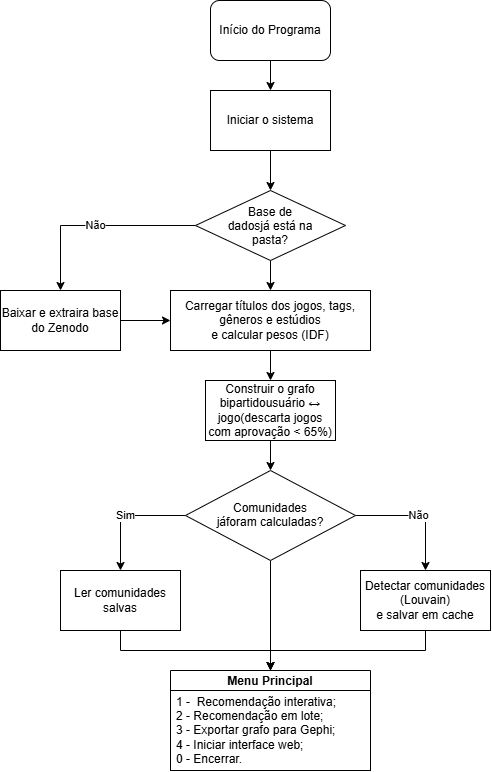

The diagram above was exported from draw.io. Its source (the exported page's mxGraphModel, read from the mxfile embedded in the PNG):
<mxGraphModel dx="1955" dy="998" grid="1" gridSize="10" guides="1" tooltips="1" connect="1" arrows="1" fold="1" page="1" pageScale="1" pageWidth="827" pageHeight="1169" math="0" shadow="0">
  <root>
    <mxCell id="0" />
    <mxCell id="1" parent="0" />
    <mxCell id="2" edge="1" parent="1" source="3" style="edgeStyle=orthogonalEdgeStyle;rounded=0;orthogonalLoop=1;jettySize=auto;html=1;defaultLabelBackgroundColor=page;" value="">
      <mxGeometry relative="1" x="1" as="geometry">
        <mxPoint x="310" y="130" as="targetPoint" />
      </mxGeometry>
    </mxCell>
    <mxCell id="3" parent="1" style="rounded=1;whiteSpace=wrap;html=1;roundedPerimeter=1;" value="Início do Programa" vertex="1">
      <mxGeometry height="60" width="120" x="250" y="40" as="geometry" />
    </mxCell>
    <mxCell id="4" edge="1" parent="1" source="5" style="edgeStyle=orthogonalEdgeStyle;rounded=0;orthogonalLoop=1;jettySize=auto;html=1;defaultLabelBackgroundColor=page;" target="8" value="">
      <mxGeometry relative="1" as="geometry" />
    </mxCell>
    <mxCell id="5" parent="1" style="rounded=0;whiteSpace=wrap;html=1;" value="Iniciar o sistema" vertex="1">
      <mxGeometry height="60" width="120" x="250" y="130" as="geometry" />
    </mxCell>
    <mxCell id="6" edge="1" parent="1" source="8" style="edgeStyle=orthogonalEdgeStyle;rounded=0;orthogonalLoop=1;jettySize=auto;html=1;defaultLabelBackgroundColor=page;" target="10" value="Não">
      <mxGeometry relative="1" as="geometry" />
    </mxCell>
    <mxCell id="7" edge="1" parent="1" source="8" style="edgeStyle=orthogonalEdgeStyle;rounded=0;orthogonalLoop=1;jettySize=auto;html=1;entryX=0.5;entryY=0;entryDx=0;entryDy=0;defaultLabelBackgroundColor=page;" target="12">
      <mxGeometry relative="1" as="geometry" />
    </mxCell>
    <mxCell id="8" parent="1" style="rhombus;whiteSpace=wrap;html=1;shapeInside=1;rounded=0;" value="Base de dadosjá está na pasta?" vertex="1">
      <mxGeometry height="70" width="150" x="235" y="230" as="geometry" />
    </mxCell>
    <mxCell id="9" edge="1" parent="1" source="10" style="edgeStyle=orthogonalEdgeStyle;rounded=0;orthogonalLoop=1;jettySize=auto;html=1;entryX=0;entryY=0.5;entryDx=0;entryDy=0;defaultLabelBackgroundColor=page;" target="12">
      <mxGeometry relative="1" as="geometry" />
    </mxCell>
    <mxCell id="10" parent="1" style="whiteSpace=wrap;html=1;rounded=0;" value="Baixar e extraira base do Zenodo" vertex="1">
      <mxGeometry height="60" width="120" x="40" y="330" as="geometry" />
    </mxCell>
    <mxCell id="11" edge="1" parent="1" source="12" style="edgeStyle=orthogonalEdgeStyle;rounded=0;orthogonalLoop=1;jettySize=auto;html=1;defaultLabelBackgroundColor=page;" target="14" value="">
      <mxGeometry relative="1" as="geometry" />
    </mxCell>
    <mxCell id="12" parent="1" style="whiteSpace=wrap;html=1;rounded=0;" value="Carregar títulos dos jogos,&lt;span style=&quot;background-color: transparent;&quot;&gt;&amp;nbsp;tags, gêneros e estúdios&lt;/span&gt;&lt;div&gt;e calcular pesos (IDF)&lt;/div&gt;" vertex="1">
      <mxGeometry height="60" width="200" x="210" y="330" as="geometry" />
    </mxCell>
    <mxCell id="13" edge="1" parent="1" source="14" style="edgeStyle=orthogonalEdgeStyle;rounded=0;orthogonalLoop=1;jettySize=auto;html=1;defaultLabelBackgroundColor=page;" target="18" value="">
      <mxGeometry relative="1" as="geometry" />
    </mxCell>
    <mxCell id="14" parent="1" style="whiteSpace=wrap;html=1;rounded=0;" value="Construir o grafo bipartidousuário ↔ jogo(descarta jogos com aprovação &lt; 65%)" vertex="1">
      <mxGeometry height="60" width="130" x="245" y="420" as="geometry" />
    </mxCell>
    <mxCell id="15" edge="1" parent="1" source="18" style="edgeStyle=orthogonalEdgeStyle;rounded=0;orthogonalLoop=1;jettySize=auto;html=1;defaultLabelBackgroundColor=page;" target="20" value="Sim">
      <mxGeometry relative="1" as="geometry" />
    </mxCell>
    <mxCell id="16" edge="1" parent="1" source="18" style="edgeStyle=orthogonalEdgeStyle;rounded=0;orthogonalLoop=1;jettySize=auto;html=1;defaultLabelBackgroundColor=page;" target="22" value="Não">
      <mxGeometry relative="1" as="geometry" />
    </mxCell>
    <mxCell id="17" edge="1" parent="1" source="18" style="edgeStyle=orthogonalEdgeStyle;rounded=0;orthogonalLoop=1;jettySize=auto;html=1;exitX=0.5;exitY=1;exitDx=0;exitDy=0;entryX=0.5;entryY=0;entryDx=0;entryDy=0;defaultLabelBackgroundColor=page;" target="23">
      <mxGeometry relative="1" as="geometry" />
    </mxCell>
    <mxCell id="18" parent="1" style="rhombus;whiteSpace=wrap;html=1;shapeInside=1;rounded=0;" value="Comunidades jáforam calculadas?" vertex="1">
      <mxGeometry height="90" width="170" x="225" y="510" as="geometry" />
    </mxCell>
    <mxCell id="19" edge="1" parent="1" source="20" style="edgeStyle=orthogonalEdgeStyle;rounded=0;orthogonalLoop=1;jettySize=auto;html=1;entryX=0.5;entryY=0;entryDx=0;entryDy=0;defaultLabelBackgroundColor=page;" target="23">
      <mxGeometry relative="1" as="geometry" />
    </mxCell>
    <mxCell id="20" parent="1" style="whiteSpace=wrap;html=1;rounded=0;" value="Ler comunidades salvas" vertex="1">
      <mxGeometry height="60" width="120" x="100" y="610" as="geometry" />
    </mxCell>
    <mxCell id="21" edge="1" parent="1" source="22" style="edgeStyle=orthogonalEdgeStyle;rounded=0;orthogonalLoop=1;jettySize=auto;html=1;exitX=0.5;exitY=1;exitDx=0;exitDy=0;entryX=0.5;entryY=0;entryDx=0;entryDy=0;defaultLabelBackgroundColor=page;" target="23">
      <mxGeometry relative="1" as="geometry" />
    </mxCell>
    <mxCell id="22" parent="1" style="whiteSpace=wrap;html=1;rounded=0;" value="Detectar comunidades (Louvain)&lt;br&gt;e salvar em cache" vertex="1">
      <mxGeometry height="60" width="130" x="400" y="610" as="geometry" />
    </mxCell>
    <mxCell id="23" parent="1" style="swimlane;whiteSpace=wrap;html=1;" value="Menu Principal" vertex="1">
      <mxGeometry height="100" width="200" x="210" y="710" as="geometry" />
    </mxCell>
    <mxCell id="24" parent="1" style="rounded=0;whiteSpace=wrap;html=1;" value="" vertex="1">
      <mxGeometry height="80" width="200" x="210" y="730" as="geometry" />
    </mxCell>
    <mxCell id="25" parent="1" style="text;html=1;whiteSpace=wrap;strokeColor=none;fillColor=none;align=left;verticalAlign=middle;rounded=0;" value="1 -&amp;nbsp; Recomendação interativa;&lt;div&gt;2 - Recomendação em lote;&lt;/div&gt;&lt;div&gt;3 - Exportar grafo para Gephi;&lt;/div&gt;&lt;div&gt;4 - Iniciar interface web;&lt;/div&gt;&lt;div&gt;0 - Encerrar.&lt;/div&gt;" vertex="1">
      <mxGeometry height="40" width="200" x="214" y="750" as="geometry" />
    </mxCell>
  </root>
</mxGraphModel>